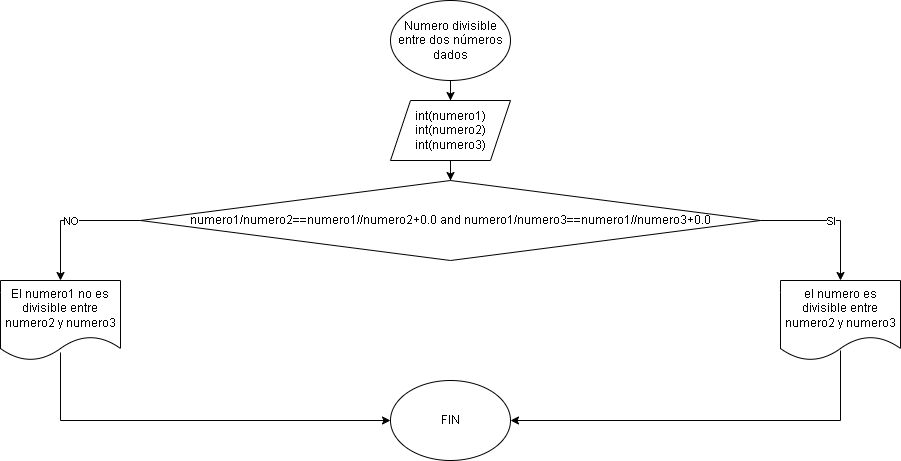

The diagram above was exported from draw.io. Its source (the exported page's mxGraphModel, read from the mxfile embedded in the PNG):
<mxGraphModel dx="2446" dy="806" grid="1" gridSize="10" guides="1" tooltips="1" connect="1" arrows="1" fold="1" page="1" pageScale="1" pageWidth="827" pageHeight="1169" math="0" shadow="0">
  <root>
    <mxCell id="0" />
    <mxCell id="1" parent="0" />
    <mxCell id="BP7ljtnIolfoP0eOOd_W-3" style="edgeStyle=orthogonalEdgeStyle;rounded=0;orthogonalLoop=1;jettySize=auto;html=1;entryX=0.5;entryY=0;entryDx=0;entryDy=0;" edge="1" parent="1" source="BP7ljtnIolfoP0eOOd_W-1" target="BP7ljtnIolfoP0eOOd_W-2">
      <mxGeometry relative="1" as="geometry" />
    </mxCell>
    <mxCell id="BP7ljtnIolfoP0eOOd_W-1" value="Numero divisible entre dos números dados" style="ellipse;whiteSpace=wrap;html=1;" vertex="1" parent="1">
      <mxGeometry x="-60" y="80" width="120" height="80" as="geometry" />
    </mxCell>
    <mxCell id="BP7ljtnIolfoP0eOOd_W-11" style="edgeStyle=orthogonalEdgeStyle;rounded=0;orthogonalLoop=1;jettySize=auto;html=1;" edge="1" parent="1" source="BP7ljtnIolfoP0eOOd_W-2" target="BP7ljtnIolfoP0eOOd_W-4">
      <mxGeometry relative="1" as="geometry" />
    </mxCell>
    <mxCell id="BP7ljtnIolfoP0eOOd_W-2" value="int(numero1)&lt;div&gt;int(numero2)&lt;/div&gt;&lt;div&gt;int(numero3)&lt;/div&gt;" style="shape=parallelogram;perimeter=parallelogramPerimeter;whiteSpace=wrap;html=1;fixedSize=1;" vertex="1" parent="1">
      <mxGeometry x="-60" y="180" width="120" height="60" as="geometry" />
    </mxCell>
    <mxCell id="BP7ljtnIolfoP0eOOd_W-4" value="numero1/numero2==numero1//numero2+0.0 and numero1/numero3==numero1//numero3+0.0" style="rhombus;whiteSpace=wrap;html=1;" vertex="1" parent="1">
      <mxGeometry x="-310" y="260" width="620" height="80" as="geometry" />
    </mxCell>
    <mxCell id="BP7ljtnIolfoP0eOOd_W-10" style="edgeStyle=orthogonalEdgeStyle;rounded=0;orthogonalLoop=1;jettySize=auto;html=1;entryX=1;entryY=0.5;entryDx=0;entryDy=0;exitX=0.5;exitY=0.875;exitDx=0;exitDy=0;exitPerimeter=0;" edge="1" parent="1" source="BP7ljtnIolfoP0eOOd_W-5" target="BP7ljtnIolfoP0eOOd_W-8">
      <mxGeometry relative="1" as="geometry">
        <mxPoint x="390" y="510" as="targetPoint" />
        <Array as="points">
          <mxPoint x="390" y="500" />
        </Array>
      </mxGeometry>
    </mxCell>
    <mxCell id="BP7ljtnIolfoP0eOOd_W-5" value="el numero es divisible entre numero2 y numero3" style="shape=document;whiteSpace=wrap;html=1;boundedLbl=1;" vertex="1" parent="1">
      <mxGeometry x="330" y="360" width="120" height="80" as="geometry" />
    </mxCell>
    <mxCell id="BP7ljtnIolfoP0eOOd_W-9" style="edgeStyle=orthogonalEdgeStyle;rounded=0;orthogonalLoop=1;jettySize=auto;html=1;entryX=0;entryY=0.5;entryDx=0;entryDy=0;exitX=0.5;exitY=0.9;exitDx=0;exitDy=0;exitPerimeter=0;" edge="1" parent="1" source="BP7ljtnIolfoP0eOOd_W-6" target="BP7ljtnIolfoP0eOOd_W-8">
      <mxGeometry relative="1" as="geometry">
        <mxPoint x="-390" y="500" as="targetPoint" />
        <Array as="points">
          <mxPoint x="-390" y="500" />
        </Array>
      </mxGeometry>
    </mxCell>
    <mxCell id="BP7ljtnIolfoP0eOOd_W-6" value="El numero1 no es divisible entre numero2 y numero3" style="shape=document;whiteSpace=wrap;html=1;boundedLbl=1;" vertex="1" parent="1">
      <mxGeometry x="-450" y="360" width="120" height="80" as="geometry" />
    </mxCell>
    <mxCell id="BP7ljtnIolfoP0eOOd_W-8" value="FIN" style="ellipse;whiteSpace=wrap;html=1;" vertex="1" parent="1">
      <mxGeometry x="-60" y="460" width="120" height="80" as="geometry" />
    </mxCell>
    <mxCell id="BP7ljtnIolfoP0eOOd_W-13" value="" style="endArrow=classic;html=1;rounded=0;exitX=1;exitY=0.5;exitDx=0;exitDy=0;entryX=0.5;entryY=0;entryDx=0;entryDy=0;" edge="1" parent="1" source="BP7ljtnIolfoP0eOOd_W-4" target="BP7ljtnIolfoP0eOOd_W-5">
      <mxGeometry relative="1" as="geometry">
        <mxPoint x="-40" y="420" as="sourcePoint" />
        <mxPoint x="60" y="420" as="targetPoint" />
        <Array as="points">
          <mxPoint x="390" y="300" />
        </Array>
      </mxGeometry>
    </mxCell>
    <mxCell id="BP7ljtnIolfoP0eOOd_W-14" value="SI" style="edgeLabel;resizable=0;html=1;;align=center;verticalAlign=middle;" connectable="0" vertex="1" parent="BP7ljtnIolfoP0eOOd_W-13">
      <mxGeometry relative="1" as="geometry" />
    </mxCell>
    <mxCell id="BP7ljtnIolfoP0eOOd_W-15" value="" style="endArrow=classic;html=1;rounded=0;exitX=0;exitY=0.5;exitDx=0;exitDy=0;entryX=0.5;entryY=0;entryDx=0;entryDy=0;" edge="1" parent="1" source="BP7ljtnIolfoP0eOOd_W-4" target="BP7ljtnIolfoP0eOOd_W-6">
      <mxGeometry relative="1" as="geometry">
        <mxPoint x="-40" y="420" as="sourcePoint" />
        <mxPoint x="60" y="420" as="targetPoint" />
        <Array as="points">
          <mxPoint x="-390" y="300" />
        </Array>
      </mxGeometry>
    </mxCell>
    <mxCell id="BP7ljtnIolfoP0eOOd_W-16" value="NO" style="edgeLabel;resizable=0;html=1;;align=center;verticalAlign=middle;" connectable="0" vertex="1" parent="BP7ljtnIolfoP0eOOd_W-15">
      <mxGeometry relative="1" as="geometry" />
    </mxCell>
  </root>
</mxGraphModel>